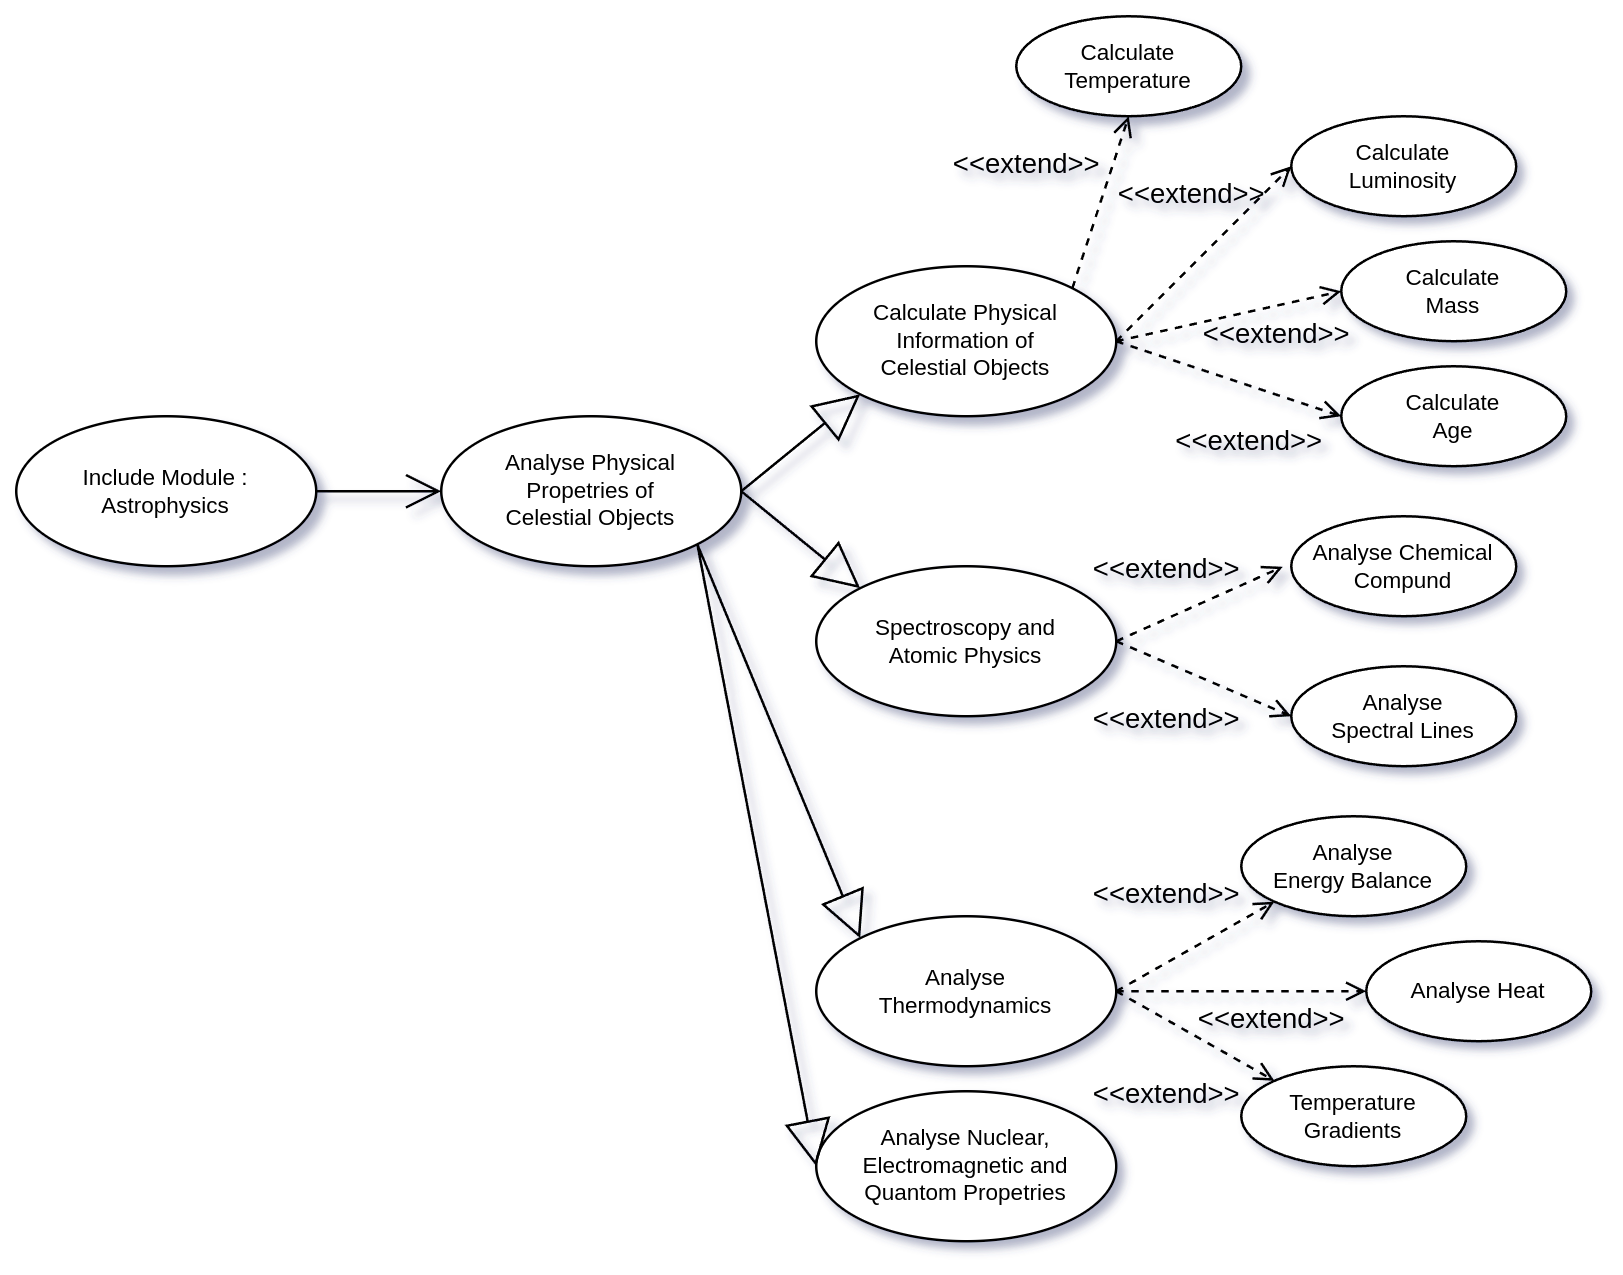

The diagram above was exported from draw.io. Its source (the exported page's mxGraphModel, read from the mxfile embedded in the PNG):
<mxGraphModel dx="89" dy="1730" grid="1" gridSize="10" guides="1" tooltips="1" connect="1" arrows="1" fold="1" page="1" pageScale="1" pageWidth="850" pageHeight="1100" math="0" shadow="0">
  <root>
    <mxCell id="0" />
    <mxCell id="1" parent="0" />
    <mxCell id="_TZs-UMcsAIsMrrE9qfW-43" value="Include Module :&lt;div&gt;Astrophysics&lt;/div&gt;" style="ellipse;whiteSpace=wrap;html=1;fontSize=9;" vertex="1" parent="1">
      <mxGeometry x="880" y="40" width="120" height="60" as="geometry" />
    </mxCell>
    <mxCell id="_TZs-UMcsAIsMrrE9qfW-44" value="" style="endArrow=open;endFill=1;endSize=12;html=1;rounded=0;exitX=1;exitY=0.5;exitDx=0;exitDy=0;entryX=0;entryY=0.5;entryDx=0;entryDy=0;" edge="1" parent="1" source="_TZs-UMcsAIsMrrE9qfW-43" target="_TZs-UMcsAIsMrrE9qfW-45">
      <mxGeometry width="160" relative="1" as="geometry">
        <mxPoint x="980" y="40" as="sourcePoint" />
        <mxPoint x="1067.573593128807" y="91.2132034355966" as="targetPoint" />
      </mxGeometry>
    </mxCell>
    <mxCell id="_TZs-UMcsAIsMrrE9qfW-45" value="Analyse Physical&lt;div&gt;Propetries of&lt;/div&gt;&lt;div&gt;Celestial Objects&lt;/div&gt;" style="ellipse;whiteSpace=wrap;html=1;fontSize=9;" vertex="1" parent="1">
      <mxGeometry x="1050" y="40" width="120" height="60" as="geometry" />
    </mxCell>
    <mxCell id="_TZs-UMcsAIsMrrE9qfW-46" value="" style="endArrow=block;endSize=16;endFill=0;html=1;rounded=0;exitX=1;exitY=0.5;exitDx=0;exitDy=0;entryX=0;entryY=1;entryDx=0;entryDy=0;" edge="1" parent="1" source="_TZs-UMcsAIsMrrE9qfW-45" target="_TZs-UMcsAIsMrrE9qfW-47">
      <mxGeometry width="160" relative="1" as="geometry">
        <mxPoint x="1210" y="60" as="sourcePoint" />
        <mxPoint x="1213.3328051985645" y="24.209638692951557" as="targetPoint" />
      </mxGeometry>
    </mxCell>
    <mxCell id="_TZs-UMcsAIsMrrE9qfW-47" value="Calculate Physical&lt;div&gt;Information of&lt;/div&gt;&lt;div&gt;Celestial Objects&lt;/div&gt;" style="ellipse;whiteSpace=wrap;html=1;fontSize=9;" vertex="1" parent="1">
      <mxGeometry x="1200" y="-20" width="120" height="60" as="geometry" />
    </mxCell>
    <mxCell id="_TZs-UMcsAIsMrrE9qfW-48" value="Calculate&lt;div&gt;Temperature&lt;/div&gt;" style="ellipse;whiteSpace=wrap;html=1;fontSize=9;" vertex="1" parent="1">
      <mxGeometry x="1280" y="-120" width="90" height="40" as="geometry" />
    </mxCell>
    <mxCell id="_TZs-UMcsAIsMrrE9qfW-49" value="Calculate&lt;div&gt;Luminosity&lt;/div&gt;" style="ellipse;whiteSpace=wrap;html=1;fontSize=9;" vertex="1" parent="1">
      <mxGeometry x="1390" y="-80" width="90" height="40" as="geometry" />
    </mxCell>
    <mxCell id="_TZs-UMcsAIsMrrE9qfW-50" value="Calculate&lt;div&gt;Mass&lt;/div&gt;" style="ellipse;whiteSpace=wrap;html=1;fontSize=9;" vertex="1" parent="1">
      <mxGeometry x="1410" y="-30" width="90" height="40" as="geometry" />
    </mxCell>
    <mxCell id="_TZs-UMcsAIsMrrE9qfW-51" value="Calculate&lt;div&gt;Age&lt;/div&gt;" style="ellipse;whiteSpace=wrap;html=1;fontSize=9;" vertex="1" parent="1">
      <mxGeometry x="1410" y="20" width="90" height="40" as="geometry" />
    </mxCell>
    <mxCell id="_TZs-UMcsAIsMrrE9qfW-52" value="Analyse Chemical&lt;div&gt;Compund&lt;/div&gt;" style="ellipse;whiteSpace=wrap;html=1;fontSize=9;" vertex="1" parent="1">
      <mxGeometry x="1390" y="80" width="90" height="40" as="geometry" />
    </mxCell>
    <mxCell id="_TZs-UMcsAIsMrrE9qfW-53" value="&amp;lt;&amp;lt;extend&amp;gt;&amp;gt;" style="html=1;verticalAlign=bottom;labelBackgroundColor=none;endArrow=open;endFill=0;dashed=1;rounded=0;exitX=1;exitY=0;exitDx=0;exitDy=0;entryX=0.5;entryY=1;entryDx=0;entryDy=0;" edge="1" parent="1" source="_TZs-UMcsAIsMrrE9qfW-47" target="_TZs-UMcsAIsMrrE9qfW-48">
      <mxGeometry x="-0.0735" y="30" width="160" relative="1" as="geometry">
        <mxPoint x="1310" y="-20" as="sourcePoint" />
        <mxPoint x="1390" y="-20" as="targetPoint" />
        <mxPoint as="offset" />
      </mxGeometry>
    </mxCell>
    <mxCell id="_TZs-UMcsAIsMrrE9qfW-54" value="&amp;lt;&amp;lt;extend&amp;gt;&amp;gt;" style="html=1;verticalAlign=bottom;labelBackgroundColor=none;endArrow=open;endFill=0;dashed=1;rounded=0;exitX=1;exitY=0.5;exitDx=0;exitDy=0;entryX=-0.038;entryY=0.505;entryDx=0;entryDy=0;entryPerimeter=0;" edge="1" parent="1" source="_TZs-UMcsAIsMrrE9qfW-58" target="_TZs-UMcsAIsMrrE9qfW-52">
      <mxGeometry x="-0.2755" y="10" width="160" relative="1" as="geometry">
        <mxPoint x="1312" y="-51" as="sourcePoint" />
        <mxPoint x="1373" y="-106" as="targetPoint" />
        <mxPoint as="offset" />
      </mxGeometry>
    </mxCell>
    <mxCell id="_TZs-UMcsAIsMrrE9qfW-55" value="&amp;lt;&amp;lt;extend&amp;gt;&amp;gt;" style="html=1;verticalAlign=bottom;labelBackgroundColor=none;endArrow=open;endFill=0;dashed=1;rounded=0;exitX=1;exitY=0.5;exitDx=0;exitDy=0;entryX=0;entryY=0.5;entryDx=0;entryDy=0;" edge="1" parent="1" source="_TZs-UMcsAIsMrrE9qfW-47" target="_TZs-UMcsAIsMrrE9qfW-51">
      <mxGeometry x="0.3933" y="-30" width="160" relative="1" as="geometry">
        <mxPoint x="1312" y="41" as="sourcePoint" />
        <mxPoint x="1357" y="110" as="targetPoint" />
        <mxPoint as="offset" />
      </mxGeometry>
    </mxCell>
    <mxCell id="_TZs-UMcsAIsMrrE9qfW-56" value="&amp;lt;&amp;lt;extend&amp;gt;&amp;gt;" style="html=1;verticalAlign=bottom;labelBackgroundColor=none;endArrow=open;endFill=0;dashed=1;rounded=0;exitX=1;exitY=0.5;exitDx=0;exitDy=0;entryX=0;entryY=0.5;entryDx=0;entryDy=0;" edge="1" parent="1" source="_TZs-UMcsAIsMrrE9qfW-47" target="_TZs-UMcsAIsMrrE9qfW-49">
      <mxGeometry x="0.1429" y="14" width="160" relative="1" as="geometry">
        <mxPoint x="1330" y="20" as="sourcePoint" />
        <mxPoint x="1410" y="70" as="targetPoint" />
        <mxPoint as="offset" />
      </mxGeometry>
    </mxCell>
    <mxCell id="_TZs-UMcsAIsMrrE9qfW-57" value="&amp;lt;&amp;lt;extend&amp;gt;&amp;gt;" style="html=1;verticalAlign=bottom;labelBackgroundColor=none;endArrow=open;endFill=0;dashed=1;rounded=0;exitX=1;exitY=0.5;exitDx=0;exitDy=0;entryX=0;entryY=0.5;entryDx=0;entryDy=0;" edge="1" parent="1" source="_TZs-UMcsAIsMrrE9qfW-47" target="_TZs-UMcsAIsMrrE9qfW-50">
      <mxGeometry x="0.3333" y="-20" width="160" relative="1" as="geometry">
        <mxPoint x="1340" y="30" as="sourcePoint" />
        <mxPoint x="1420" y="80" as="targetPoint" />
        <mxPoint as="offset" />
      </mxGeometry>
    </mxCell>
    <mxCell id="_TZs-UMcsAIsMrrE9qfW-58" value="Spectroscopy and&lt;div&gt;Atomic Physics&lt;/div&gt;" style="ellipse;whiteSpace=wrap;html=1;fontSize=9;" vertex="1" parent="1">
      <mxGeometry x="1200" y="100" width="120" height="60" as="geometry" />
    </mxCell>
    <mxCell id="_TZs-UMcsAIsMrrE9qfW-59" value="Analyse&lt;div&gt;Spectral Lines&lt;/div&gt;" style="ellipse;whiteSpace=wrap;html=1;fontSize=9;" vertex="1" parent="1">
      <mxGeometry x="1390" y="140" width="90" height="40" as="geometry" />
    </mxCell>
    <mxCell id="_TZs-UMcsAIsMrrE9qfW-60" value="&amp;lt;&amp;lt;extend&amp;gt;&amp;gt;" style="html=1;verticalAlign=bottom;labelBackgroundColor=none;endArrow=open;endFill=0;dashed=1;rounded=0;exitX=1;exitY=0.5;exitDx=0;exitDy=0;entryX=0;entryY=0.5;entryDx=0;entryDy=0;" edge="1" parent="1" source="_TZs-UMcsAIsMrrE9qfW-58" target="_TZs-UMcsAIsMrrE9qfW-59">
      <mxGeometry x="-0.1034" y="-29" width="160" relative="1" as="geometry">
        <mxPoint x="1330" y="140" as="sourcePoint" />
        <mxPoint x="1397" y="110" as="targetPoint" />
        <mxPoint as="offset" />
      </mxGeometry>
    </mxCell>
    <mxCell id="_TZs-UMcsAIsMrrE9qfW-61" value="" style="endArrow=block;endSize=16;endFill=0;html=1;rounded=0;exitX=1;exitY=0.5;exitDx=0;exitDy=0;entryX=0;entryY=0;entryDx=0;entryDy=0;" edge="1" parent="1" source="_TZs-UMcsAIsMrrE9qfW-45" target="_TZs-UMcsAIsMrrE9qfW-58">
      <mxGeometry width="160" relative="1" as="geometry">
        <mxPoint x="1162" y="59" as="sourcePoint" />
        <mxPoint x="1219" y="34" as="targetPoint" />
      </mxGeometry>
    </mxCell>
    <mxCell id="_TZs-UMcsAIsMrrE9qfW-62" value="Analyse&lt;div&gt;Thermodynamics&lt;/div&gt;" style="ellipse;whiteSpace=wrap;html=1;fontSize=9;" vertex="1" parent="1">
      <mxGeometry x="1200" y="240" width="120" height="60" as="geometry" />
    </mxCell>
    <mxCell id="_TZs-UMcsAIsMrrE9qfW-63" value="Analyse Heat" style="ellipse;whiteSpace=wrap;html=1;fontSize=9;" vertex="1" parent="1">
      <mxGeometry x="1420" y="250" width="90" height="40" as="geometry" />
    </mxCell>
    <mxCell id="_TZs-UMcsAIsMrrE9qfW-64" value="&amp;lt;&amp;lt;extend&amp;gt;&amp;gt;" style="html=1;verticalAlign=bottom;labelBackgroundColor=none;endArrow=open;endFill=0;dashed=1;rounded=0;exitX=1;exitY=0.5;exitDx=0;exitDy=0;entryX=0;entryY=0.5;entryDx=0;entryDy=0;" edge="1" parent="1" source="_TZs-UMcsAIsMrrE9qfW-62" target="_TZs-UMcsAIsMrrE9qfW-63">
      <mxGeometry x="0.25" y="-20" width="160" relative="1" as="geometry">
        <mxPoint x="1320" y="270" as="sourcePoint" />
        <mxPoint x="1396" y="290" as="targetPoint" />
        <mxPoint as="offset" />
      </mxGeometry>
    </mxCell>
    <mxCell id="_TZs-UMcsAIsMrrE9qfW-65" value="Analyse&lt;div&gt;Energy Balance&lt;/div&gt;" style="ellipse;whiteSpace=wrap;html=1;fontSize=9;" vertex="1" parent="1">
      <mxGeometry x="1370" y="200" width="90" height="40" as="geometry" />
    </mxCell>
    <mxCell id="_TZs-UMcsAIsMrrE9qfW-66" value="Temperature&lt;div&gt;Gradients&lt;/div&gt;" style="ellipse;whiteSpace=wrap;html=1;fontSize=9;" vertex="1" parent="1">
      <mxGeometry x="1370" y="300" width="90" height="40" as="geometry" />
    </mxCell>
    <mxCell id="_TZs-UMcsAIsMrrE9qfW-67" value="&amp;lt;&amp;lt;extend&amp;gt;&amp;gt;" style="html=1;verticalAlign=bottom;labelBackgroundColor=none;endArrow=open;endFill=0;dashed=1;rounded=0;exitX=1;exitY=0.5;exitDx=0;exitDy=0;entryX=0;entryY=1;entryDx=0;entryDy=0;" edge="1" parent="1" source="_TZs-UMcsAIsMrrE9qfW-62" target="_TZs-UMcsAIsMrrE9qfW-65">
      <mxGeometry x="-0.1146" y="16" width="160" relative="1" as="geometry">
        <mxPoint x="1330" y="280" as="sourcePoint" />
        <mxPoint x="1410" y="280" as="targetPoint" />
        <mxPoint as="offset" />
      </mxGeometry>
    </mxCell>
    <mxCell id="_TZs-UMcsAIsMrrE9qfW-68" value="&amp;lt;&amp;lt;extend&amp;gt;&amp;gt;" style="html=1;verticalAlign=bottom;labelBackgroundColor=none;endArrow=open;endFill=0;dashed=1;rounded=0;entryX=0;entryY=0;entryDx=0;entryDy=0;" edge="1" parent="1" target="_TZs-UMcsAIsMrrE9qfW-66">
      <mxGeometry x="0.1565" y="-34" width="160" relative="1" as="geometry">
        <mxPoint x="1320" y="270" as="sourcePoint" />
        <mxPoint x="1393" y="244" as="targetPoint" />
        <mxPoint as="offset" />
      </mxGeometry>
    </mxCell>
    <mxCell id="_TZs-UMcsAIsMrrE9qfW-69" value="" style="endArrow=block;endSize=16;endFill=0;html=1;rounded=0;exitX=1;exitY=1;exitDx=0;exitDy=0;entryX=0;entryY=0;entryDx=0;entryDy=0;" edge="1" parent="1" source="_TZs-UMcsAIsMrrE9qfW-45" target="_TZs-UMcsAIsMrrE9qfW-62">
      <mxGeometry width="160" relative="1" as="geometry">
        <mxPoint x="1180" y="80" as="sourcePoint" />
        <mxPoint x="1228" y="119" as="targetPoint" />
      </mxGeometry>
    </mxCell>
    <mxCell id="_TZs-UMcsAIsMrrE9qfW-70" value="Analyse Nuclear,&lt;div&gt;Electromagnetic and&lt;/div&gt;&lt;div&gt;Quantom Propetries&lt;/div&gt;" style="ellipse;whiteSpace=wrap;html=1;fontSize=9;" vertex="1" parent="1">
      <mxGeometry x="1200" y="310" width="120" height="60" as="geometry" />
    </mxCell>
    <mxCell id="_TZs-UMcsAIsMrrE9qfW-71" value="" style="endArrow=block;endSize=16;endFill=0;html=1;rounded=0;exitX=1;exitY=1;exitDx=0;exitDy=0;entryX=0;entryY=0.5;entryDx=0;entryDy=0;" edge="1" parent="1" source="_TZs-UMcsAIsMrrE9qfW-45" target="_TZs-UMcsAIsMrrE9qfW-70">
      <mxGeometry width="160" relative="1" as="geometry">
        <mxPoint x="1160" y="100" as="sourcePoint" />
        <mxPoint x="1207" y="279" as="targetPoint" />
      </mxGeometry>
    </mxCell>
  </root>
</mxGraphModel>